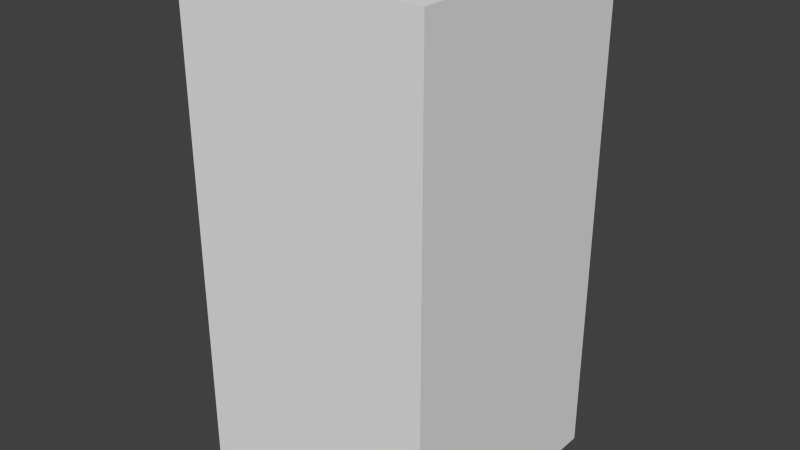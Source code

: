 # Source: yellowBlankFive.blend  (saved by Blender 2.68.0; exported with 4.5.12 LTS)
import bpy
from mathutils import Matrix  # noqa: F401  (used for matrix-valued properties, if any)

bpy.ops.wm.read_factory_settings(use_empty=True)
scene = bpy.context.scene
scene.name = 'Scene'

# ---- collections
col_collection_1 = bpy.data.collections.new('Collection 1'); scene.collection.children.link(col_collection_1)

# ---- world
world_world = bpy.data.worlds.new('World'); scene.world = world_world
world_world.color = (0.05088, 0.05088, 0.05088)
world_world.use_sun_shadow = False
world_world.sun_shadow_jitter_overblur = 0.0
world_world.cycles.sampling_method = 'MANUAL'
world_world.cycles.sample_map_resolution = 256

# ---- meshes
me_yellowblankfive = bpy.data.meshes.new('yellowBlankFive')
me_yellowblankfive.from_pydata([(-0.5, -0.5, -1.0), (-0.5, 0.5, -1.0), (0.5, 0.5, -1.0), (0.5, -0.5, -1.0), (-0.5, -0.5, 1.0), (-0.5, 0.5, 1.0), (0.5, 0.5, 1.0), (0.5, -0.5, 1.0)], [], [(4, 5, 1, 0), (5, 6, 2, 1), (6, 7, 3, 2), (7, 4, 0, 3), (0, 1, 2, 3), (7, 6, 5, 4)])
me_yellowblankfive.use_remesh_preserve_volume = False
me_yellowblankfive.use_remesh_preserve_attributes = False
me_yellowblankfive.use_mirror_vertex_groups = False
me_yellowblankfive.update()

# ---- objects
ob_yellowblankfive = bpy.data.objects.new('yellowBlankFive', me_yellowblankfive)

# ---- transforms, parenting, visibility, modifiers, constraints
ob_yellowblankfive.location = (0.0, 0.0, 0.0)
ob_yellowblankfive.lineart.crease_threshold = 0.0

# ---- collection membership
col_collection_1.objects.link(ob_yellowblankfive)

# ---- scene / render settings (as saved in the file)
scene.frame_start = 1; scene.frame_end = 250; scene.frame_set(1)
scene.render.engine = 'BLENDER_EEVEE_NEXT'
scene.render.image_settings.color_mode = 'RGB'
scene.render.image_settings.compression = 90
scene.render.resolution_percentage = 50
scene.render.dither_intensity = 0.0
scene.cycles.use_denoising = False
scene.cycles.samples = 10
scene.cycles.sampling_pattern = 'TABULATED_SOBOL'
scene.cycles.light_sampling_threshold = 0.0
scene.cycles.use_adaptive_sampling = False
scene.cycles.use_light_tree = False
scene.cycles.blur_glossy = 0.0
scene.cycles.volume_bounces = 1
scene.cycles.pixel_filter_type = 'GAUSSIAN'
scene.cycles.sample_clamp_indirect = 0.0
scene.view_settings.view_transform = 'Standard'
bpy.context.view_layer.update()

# ---- added for rendering (the .blend has no active camera and no usable light): camera, sun
cam_auto = bpy.data.cameras.new('AutoCamera')
cam_auto.lens = 50.0
cam_auto.sensor_width = 36.0
cam_auto.clip_end = 1000.0
ob_auto_camera = bpy.data.objects.new('AutoCamera', cam_auto)
scene.collection.objects.link(ob_auto_camera)
ob_auto_camera.location = (2.26633, -2.71959, 1.81306)
ob_auto_camera.rotation_euler = (1.09748, -7.21219e-08, 0.694738)
scene.camera = ob_auto_camera
light_auto_sun = bpy.data.lights.new('AutoSun', 'SUN')
light_auto_sun.energy = 3.0
light_auto_sun.angle = 0.0523599
ob_auto_sun = bpy.data.objects.new('AutoSun', light_auto_sun)
scene.collection.objects.link(ob_auto_sun)
ob_auto_sun.rotation_euler = (0.872665, 0.174533, 0.523599)
bpy.context.view_layer.update()
